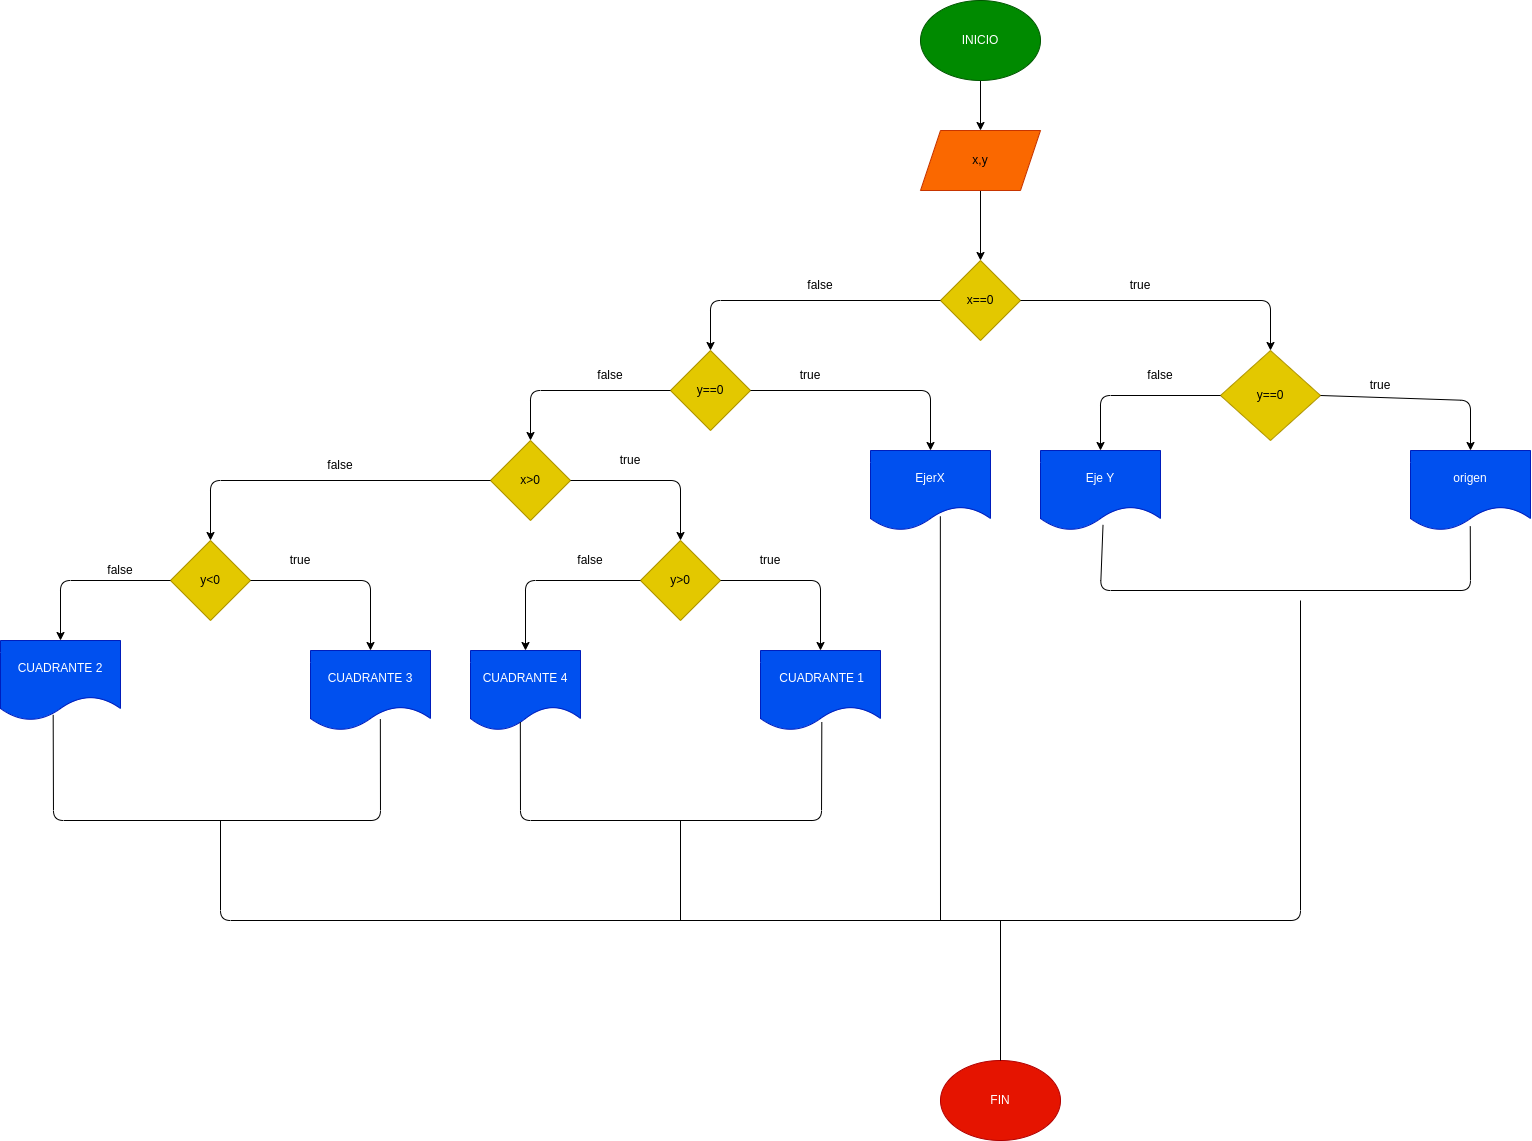

The diagram above was exported from draw.io. Its source (the exported page's mxGraphModel, read from the mxfile embedded in the PNG):
<mxGraphModel dx="2482" dy="1028" grid="1" gridSize="10" guides="1" tooltips="1" connect="1" arrows="1" fold="1" page="1" pageScale="1" pageWidth="827" pageHeight="1169" math="0" shadow="0">
  <root>
    <mxCell id="0" />
    <mxCell id="1" parent="0" />
    <mxCell id="4" value="" style="edgeStyle=none;html=1;entryX=0.5;entryY=0;entryDx=0;entryDy=0;" parent="1" source="2" target="17" edge="1">
      <mxGeometry relative="1" as="geometry">
        <mxPoint x="519.9999999999998" y="130" as="targetPoint" />
      </mxGeometry>
    </mxCell>
    <mxCell id="2" value="INICIO" style="ellipse;whiteSpace=wrap;html=1;fillColor=#008a00;fontColor=#ffffff;strokeColor=#005700;" parent="1" vertex="1">
      <mxGeometry x="460" width="120" height="80" as="geometry" />
    </mxCell>
    <mxCell id="19" value="" style="edgeStyle=none;html=1;" edge="1" parent="1" source="17" target="18">
      <mxGeometry relative="1" as="geometry" />
    </mxCell>
    <mxCell id="17" value="x,y" style="shape=parallelogram;perimeter=parallelogramPerimeter;whiteSpace=wrap;html=1;fixedSize=1;fillColor=#fa6800;fontColor=#000000;strokeColor=#C73500;" vertex="1" parent="1">
      <mxGeometry x="460" y="130" width="120" height="60" as="geometry" />
    </mxCell>
    <mxCell id="18" value="x==0" style="rhombus;whiteSpace=wrap;html=1;fillColor=#e3c800;fontColor=#000000;strokeColor=#B09500;" vertex="1" parent="1">
      <mxGeometry x="480" y="260" width="80" height="80" as="geometry" />
    </mxCell>
    <mxCell id="21" value="x&amp;gt;0" style="rhombus;whiteSpace=wrap;html=1;fillColor=#e3c800;fontColor=#000000;strokeColor=#B09500;" vertex="1" parent="1">
      <mxGeometry x="30" y="440" width="80" height="80" as="geometry" />
    </mxCell>
    <mxCell id="22" value="y==0" style="rhombus;whiteSpace=wrap;html=1;fillColor=#e3c800;fontColor=#000000;strokeColor=#B09500;" vertex="1" parent="1">
      <mxGeometry x="210" y="350" width="80" height="80" as="geometry" />
    </mxCell>
    <mxCell id="23" value="y==0" style="rhombus;whiteSpace=wrap;html=1;fillColor=#e3c800;fontColor=#000000;strokeColor=#B09500;" vertex="1" parent="1">
      <mxGeometry x="760" y="350" width="100" height="90" as="geometry" />
    </mxCell>
    <mxCell id="24" value="origen" style="shape=document;whiteSpace=wrap;html=1;boundedLbl=1;fillColor=#0050ef;fontColor=#ffffff;strokeColor=#001DBC;" vertex="1" parent="1">
      <mxGeometry x="950" y="450" width="120" height="80" as="geometry" />
    </mxCell>
    <mxCell id="27" value="" style="endArrow=classic;html=1;entryX=0.5;entryY=0;entryDx=0;entryDy=0;exitX=1;exitY=0.5;exitDx=0;exitDy=0;" edge="1" parent="1" source="18" target="23">
      <mxGeometry width="50" height="50" relative="1" as="geometry">
        <mxPoint x="390" y="350" as="sourcePoint" />
        <mxPoint x="440" y="300" as="targetPoint" />
        <Array as="points">
          <mxPoint x="810" y="300" />
        </Array>
      </mxGeometry>
    </mxCell>
    <mxCell id="28" value="" style="endArrow=classic;html=1;entryX=0.5;entryY=0;entryDx=0;entryDy=0;exitX=1;exitY=0.5;exitDx=0;exitDy=0;" edge="1" parent="1" source="23" target="24">
      <mxGeometry width="50" height="50" relative="1" as="geometry">
        <mxPoint x="680" y="350" as="sourcePoint" />
        <mxPoint x="730" y="300" as="targetPoint" />
        <Array as="points">
          <mxPoint x="1010" y="400" />
        </Array>
      </mxGeometry>
    </mxCell>
    <mxCell id="29" value="Eje Y" style="shape=document;whiteSpace=wrap;html=1;boundedLbl=1;fillColor=#0050ef;fontColor=#ffffff;strokeColor=#001DBC;" vertex="1" parent="1">
      <mxGeometry x="580" y="450" width="120" height="80" as="geometry" />
    </mxCell>
    <mxCell id="30" value="" style="endArrow=classic;html=1;entryX=0.5;entryY=0;entryDx=0;entryDy=0;exitX=0;exitY=0.5;exitDx=0;exitDy=0;" edge="1" parent="1" source="23" target="29">
      <mxGeometry width="50" height="50" relative="1" as="geometry">
        <mxPoint x="680" y="350" as="sourcePoint" />
        <mxPoint x="730" y="300" as="targetPoint" />
        <Array as="points">
          <mxPoint x="640" y="395" />
        </Array>
      </mxGeometry>
    </mxCell>
    <mxCell id="31" value="" style="endArrow=none;html=1;entryX=0.498;entryY=0.948;entryDx=0;entryDy=0;entryPerimeter=0;exitX=0.521;exitY=0.93;exitDx=0;exitDy=0;exitPerimeter=0;" edge="1" parent="1" source="29" target="24">
      <mxGeometry width="50" height="50" relative="1" as="geometry">
        <mxPoint x="680" y="350" as="sourcePoint" />
        <mxPoint x="730" y="300" as="targetPoint" />
        <Array as="points">
          <mxPoint x="640" y="590" />
          <mxPoint x="1010" y="590" />
        </Array>
      </mxGeometry>
    </mxCell>
    <mxCell id="32" value="" style="endArrow=classic;html=1;exitX=0;exitY=0.5;exitDx=0;exitDy=0;entryX=0.5;entryY=0;entryDx=0;entryDy=0;" edge="1" parent="1" source="18" target="22">
      <mxGeometry width="50" height="50" relative="1" as="geometry">
        <mxPoint x="310" y="330" as="sourcePoint" />
        <mxPoint x="420" y="370" as="targetPoint" />
        <Array as="points">
          <mxPoint x="250" y="300" />
        </Array>
      </mxGeometry>
    </mxCell>
    <mxCell id="33" value="EjerX" style="shape=document;whiteSpace=wrap;html=1;boundedLbl=1;fillColor=#0050ef;fontColor=#ffffff;strokeColor=#001DBC;" vertex="1" parent="1">
      <mxGeometry x="410" y="450" width="120" height="80" as="geometry" />
    </mxCell>
    <mxCell id="38" value="" style="endArrow=classic;html=1;exitX=0;exitY=0.5;exitDx=0;exitDy=0;entryX=0.5;entryY=0;entryDx=0;entryDy=0;" edge="1" parent="1" source="22" target="21">
      <mxGeometry width="50" height="50" relative="1" as="geometry">
        <mxPoint x="200" y="330" as="sourcePoint" />
        <mxPoint x="250" y="280" as="targetPoint" />
        <Array as="points">
          <mxPoint x="70" y="390" />
        </Array>
      </mxGeometry>
    </mxCell>
    <mxCell id="39" value="" style="endArrow=classic;html=1;entryX=0.5;entryY=0;entryDx=0;entryDy=0;exitX=1;exitY=0.5;exitDx=0;exitDy=0;" edge="1" parent="1" source="22" target="33">
      <mxGeometry width="50" height="50" relative="1" as="geometry">
        <mxPoint x="200" y="330" as="sourcePoint" />
        <mxPoint x="250" y="280" as="targetPoint" />
        <Array as="points">
          <mxPoint x="470" y="390" />
        </Array>
      </mxGeometry>
    </mxCell>
    <mxCell id="40" value="y&amp;gt;0" style="rhombus;whiteSpace=wrap;html=1;fillColor=#e3c800;fontColor=#000000;strokeColor=#B09500;" vertex="1" parent="1">
      <mxGeometry x="180" y="540" width="80" height="80" as="geometry" />
    </mxCell>
    <mxCell id="41" value="" style="endArrow=classic;html=1;exitX=1;exitY=0.5;exitDx=0;exitDy=0;" edge="1" parent="1" source="21">
      <mxGeometry width="50" height="50" relative="1" as="geometry">
        <mxPoint x="200" y="330" as="sourcePoint" />
        <mxPoint x="220" y="540" as="targetPoint" />
        <Array as="points">
          <mxPoint x="220" y="480" />
        </Array>
      </mxGeometry>
    </mxCell>
    <mxCell id="42" value="CUADRANTE 4" style="shape=document;whiteSpace=wrap;html=1;boundedLbl=1;fillColor=#0050ef;fontColor=#ffffff;strokeColor=#001DBC;" vertex="1" parent="1">
      <mxGeometry x="10" y="650" width="110" height="80" as="geometry" />
    </mxCell>
    <mxCell id="43" value="&amp;nbsp;CUADRANTE 1" style="shape=document;whiteSpace=wrap;html=1;boundedLbl=1;fillColor=#0050ef;fontColor=#ffffff;strokeColor=#001DBC;" vertex="1" parent="1">
      <mxGeometry x="300" y="650" width="120" height="80" as="geometry" />
    </mxCell>
    <mxCell id="44" value="y&amp;lt;0" style="rhombus;whiteSpace=wrap;html=1;fillColor=#e3c800;fontColor=#000000;strokeColor=#B09500;" vertex="1" parent="1">
      <mxGeometry x="-290" y="540" width="80" height="80" as="geometry" />
    </mxCell>
    <mxCell id="45" value="" style="endArrow=classic;html=1;entryX=0.5;entryY=0;entryDx=0;entryDy=0;exitX=0;exitY=0.5;exitDx=0;exitDy=0;" edge="1" parent="1" source="21" target="44">
      <mxGeometry width="50" height="50" relative="1" as="geometry">
        <mxPoint x="100" y="440" as="sourcePoint" />
        <mxPoint x="150" y="390" as="targetPoint" />
        <Array as="points">
          <mxPoint x="-250" y="480" />
        </Array>
      </mxGeometry>
    </mxCell>
    <mxCell id="46" value="false" style="text;html=1;strokeColor=none;fillColor=none;align=center;verticalAlign=middle;whiteSpace=wrap;rounded=0;" vertex="1" parent="1">
      <mxGeometry x="330" y="270" width="60" height="30" as="geometry" />
    </mxCell>
    <mxCell id="47" value="true" style="text;html=1;strokeColor=none;fillColor=none;align=center;verticalAlign=middle;whiteSpace=wrap;rounded=0;" vertex="1" parent="1">
      <mxGeometry x="650" y="270" width="60" height="30" as="geometry" />
    </mxCell>
    <mxCell id="48" value="false" style="text;html=1;strokeColor=none;fillColor=none;align=center;verticalAlign=middle;whiteSpace=wrap;rounded=0;" vertex="1" parent="1">
      <mxGeometry x="670" y="360" width="60" height="30" as="geometry" />
    </mxCell>
    <mxCell id="50" value="true" style="text;html=1;strokeColor=none;fillColor=none;align=center;verticalAlign=middle;whiteSpace=wrap;rounded=0;" vertex="1" parent="1">
      <mxGeometry x="890" y="370" width="60" height="30" as="geometry" />
    </mxCell>
    <mxCell id="51" value="false" style="text;html=1;strokeColor=none;fillColor=none;align=center;verticalAlign=middle;whiteSpace=wrap;rounded=0;" vertex="1" parent="1">
      <mxGeometry x="120" y="360" width="60" height="30" as="geometry" />
    </mxCell>
    <mxCell id="53" value="true" style="text;html=1;strokeColor=none;fillColor=none;align=center;verticalAlign=middle;whiteSpace=wrap;rounded=0;" vertex="1" parent="1">
      <mxGeometry x="320" y="360" width="60" height="30" as="geometry" />
    </mxCell>
    <mxCell id="55" value="" style="endArrow=classic;html=1;entryX=0.5;entryY=0;entryDx=0;entryDy=0;exitX=1;exitY=0.5;exitDx=0;exitDy=0;" edge="1" parent="1" source="40" target="43">
      <mxGeometry width="50" height="50" relative="1" as="geometry">
        <mxPoint x="180" y="460" as="sourcePoint" />
        <mxPoint x="230" y="410" as="targetPoint" />
        <Array as="points">
          <mxPoint x="360" y="580" />
        </Array>
      </mxGeometry>
    </mxCell>
    <mxCell id="56" value="" style="endArrow=classic;html=1;entryX=0.5;entryY=0;entryDx=0;entryDy=0;exitX=0;exitY=0.5;exitDx=0;exitDy=0;" edge="1" parent="1" source="40" target="42">
      <mxGeometry width="50" height="50" relative="1" as="geometry">
        <mxPoint x="180" y="460" as="sourcePoint" />
        <mxPoint x="230" y="410" as="targetPoint" />
        <Array as="points">
          <mxPoint x="65" y="580" />
        </Array>
      </mxGeometry>
    </mxCell>
    <mxCell id="57" value="true" style="text;html=1;strokeColor=none;fillColor=none;align=center;verticalAlign=middle;whiteSpace=wrap;rounded=0;" vertex="1" parent="1">
      <mxGeometry x="140" y="440" width="60" height="40" as="geometry" />
    </mxCell>
    <mxCell id="58" value="true" style="text;html=1;strokeColor=none;fillColor=none;align=center;verticalAlign=middle;whiteSpace=wrap;rounded=0;" vertex="1" parent="1">
      <mxGeometry x="280" y="545" width="60" height="30" as="geometry" />
    </mxCell>
    <mxCell id="59" value="false" style="text;html=1;strokeColor=none;fillColor=none;align=center;verticalAlign=middle;whiteSpace=wrap;rounded=0;" vertex="1" parent="1">
      <mxGeometry x="100" y="545" width="60" height="30" as="geometry" />
    </mxCell>
    <mxCell id="60" value="CUADRANTE 3" style="shape=document;whiteSpace=wrap;html=1;boundedLbl=1;fillColor=#0050ef;fontColor=#ffffff;strokeColor=#001DBC;" vertex="1" parent="1">
      <mxGeometry x="-150" y="650" width="120" height="80" as="geometry" />
    </mxCell>
    <mxCell id="61" value="" style="endArrow=classic;html=1;entryX=0.5;entryY=0;entryDx=0;entryDy=0;exitX=1;exitY=0.5;exitDx=0;exitDy=0;" edge="1" parent="1" source="44" target="60">
      <mxGeometry width="50" height="50" relative="1" as="geometry">
        <mxPoint x="-20" y="460" as="sourcePoint" />
        <mxPoint x="30" y="410" as="targetPoint" />
        <Array as="points">
          <mxPoint x="-90" y="580" />
        </Array>
      </mxGeometry>
    </mxCell>
    <mxCell id="62" value="CUADRANTE 2" style="shape=document;whiteSpace=wrap;html=1;boundedLbl=1;fillColor=#0050ef;fontColor=#ffffff;strokeColor=#001DBC;" vertex="1" parent="1">
      <mxGeometry x="-460" y="640" width="120" height="80" as="geometry" />
    </mxCell>
    <mxCell id="63" value="" style="endArrow=classic;html=1;entryX=0.5;entryY=0;entryDx=0;entryDy=0;exitX=0;exitY=0.5;exitDx=0;exitDy=0;" edge="1" parent="1" source="44" target="62">
      <mxGeometry width="50" height="50" relative="1" as="geometry">
        <mxPoint x="-20" y="460" as="sourcePoint" />
        <mxPoint x="30" y="410" as="targetPoint" />
        <Array as="points">
          <mxPoint x="-400" y="580" />
        </Array>
      </mxGeometry>
    </mxCell>
    <mxCell id="64" value="" style="endArrow=none;html=1;entryX=0.511;entryY=0.895;entryDx=0;entryDy=0;entryPerimeter=0;exitX=0.453;exitY=0.895;exitDx=0;exitDy=0;exitPerimeter=0;" edge="1" parent="1" source="42" target="43">
      <mxGeometry width="50" height="50" relative="1" as="geometry">
        <mxPoint x="140" y="850" as="sourcePoint" />
        <mxPoint x="370" y="690" as="targetPoint" />
        <Array as="points">
          <mxPoint x="60" y="820" />
          <mxPoint x="361" y="820" />
        </Array>
      </mxGeometry>
    </mxCell>
    <mxCell id="65" value="" style="endArrow=none;html=1;exitX=0.582;exitY=0.859;exitDx=0;exitDy=0;exitPerimeter=0;entryX=0.439;entryY=0.93;entryDx=0;entryDy=0;entryPerimeter=0;" edge="1" parent="1" source="60" target="62">
      <mxGeometry width="50" height="50" relative="1" as="geometry">
        <mxPoint x="-100" y="740" as="sourcePoint" />
        <mxPoint x="-370" y="820" as="targetPoint" />
        <Array as="points">
          <mxPoint x="-80" y="820" />
          <mxPoint x="-407" y="820" />
        </Array>
      </mxGeometry>
    </mxCell>
    <mxCell id="66" value="" style="endArrow=none;html=1;entryX=0.582;entryY=0.823;entryDx=0;entryDy=0;entryPerimeter=0;" edge="1" parent="1" target="33">
      <mxGeometry width="50" height="50" relative="1" as="geometry">
        <mxPoint x="480" y="920" as="sourcePoint" />
        <mxPoint x="510" y="690" as="targetPoint" />
      </mxGeometry>
    </mxCell>
    <mxCell id="67" value="" style="endArrow=none;html=1;" edge="1" parent="1">
      <mxGeometry width="50" height="50" relative="1" as="geometry">
        <mxPoint x="670" y="920" as="sourcePoint" />
        <mxPoint x="840" y="600" as="targetPoint" />
        <Array as="points">
          <mxPoint x="840" y="920" />
        </Array>
      </mxGeometry>
    </mxCell>
    <mxCell id="68" value="" style="endArrow=none;html=1;" edge="1" parent="1">
      <mxGeometry width="50" height="50" relative="1" as="geometry">
        <mxPoint x="220" y="920" as="sourcePoint" />
        <mxPoint x="220" y="820" as="targetPoint" />
      </mxGeometry>
    </mxCell>
    <mxCell id="69" value="" style="endArrow=none;html=1;" edge="1" parent="1">
      <mxGeometry width="50" height="50" relative="1" as="geometry">
        <mxPoint x="680" y="920" as="sourcePoint" />
        <mxPoint x="-240" y="820" as="targetPoint" />
        <Array as="points">
          <mxPoint x="-240" y="920" />
        </Array>
      </mxGeometry>
    </mxCell>
    <mxCell id="70" value="FIN" style="ellipse;whiteSpace=wrap;html=1;fillColor=#e51400;fontColor=#ffffff;strokeColor=#B20000;" vertex="1" parent="1">
      <mxGeometry x="480" y="1060" width="120" height="80" as="geometry" />
    </mxCell>
    <mxCell id="71" value="" style="endArrow=none;html=1;entryX=0.5;entryY=0;entryDx=0;entryDy=0;" edge="1" parent="1" target="70">
      <mxGeometry width="50" height="50" relative="1" as="geometry">
        <mxPoint x="540" y="920" as="sourcePoint" />
        <mxPoint x="340" y="990" as="targetPoint" />
      </mxGeometry>
    </mxCell>
    <mxCell id="72" value="false" style="text;html=1;strokeColor=none;fillColor=none;align=center;verticalAlign=middle;whiteSpace=wrap;rounded=0;" vertex="1" parent="1">
      <mxGeometry x="-150" y="450" width="60" height="30" as="geometry" />
    </mxCell>
    <mxCell id="73" value="false" style="text;html=1;strokeColor=none;fillColor=none;align=center;verticalAlign=middle;whiteSpace=wrap;rounded=0;" vertex="1" parent="1">
      <mxGeometry x="-370" y="555" width="60" height="30" as="geometry" />
    </mxCell>
    <mxCell id="74" value="true" style="text;html=1;strokeColor=none;fillColor=none;align=center;verticalAlign=middle;whiteSpace=wrap;rounded=0;" vertex="1" parent="1">
      <mxGeometry x="-190" y="545" width="60" height="30" as="geometry" />
    </mxCell>
  </root>
</mxGraphModel>